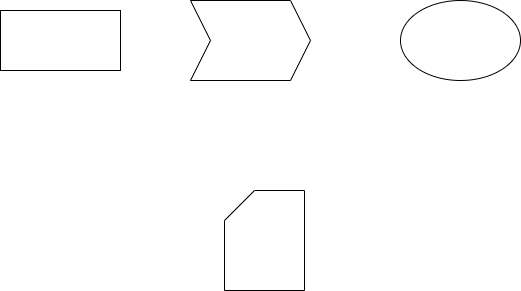

The diagram above was exported from draw.io. Its source (the exported page's mxGraphModel, read from the mxfile embedded in the PNG):
<mxGraphModel dx="1050" dy="558" grid="1" gridSize="10" guides="1" tooltips="1" connect="1" arrows="1" fold="1" page="1" pageScale="1" pageWidth="827" pageHeight="1169" math="0" shadow="0">
  <root>
    <mxCell id="0" />
    <mxCell id="1" parent="0" />
    <mxCell id="Pp8UqrlJem4vCtRlp2Pt-1" value="" style="rounded=0;whiteSpace=wrap;html=1;" vertex="1" parent="1">
      <mxGeometry x="190" y="200" width="120" height="60" as="geometry" />
    </mxCell>
    <mxCell id="Pp8UqrlJem4vCtRlp2Pt-2" value="" style="shape=step;perimeter=stepPerimeter;whiteSpace=wrap;html=1;fixedSize=1;" vertex="1" parent="1">
      <mxGeometry x="380" y="190" width="120" height="80" as="geometry" />
    </mxCell>
    <mxCell id="Pp8UqrlJem4vCtRlp2Pt-3" value="" style="ellipse;whiteSpace=wrap;html=1;" vertex="1" parent="1">
      <mxGeometry x="590" y="190" width="120" height="80" as="geometry" />
    </mxCell>
    <mxCell id="Pp8UqrlJem4vCtRlp2Pt-4" value="" style="shape=card;whiteSpace=wrap;html=1;" vertex="1" parent="1">
      <mxGeometry x="414" y="380" width="80" height="100" as="geometry" />
    </mxCell>
  </root>
</mxGraphModel>